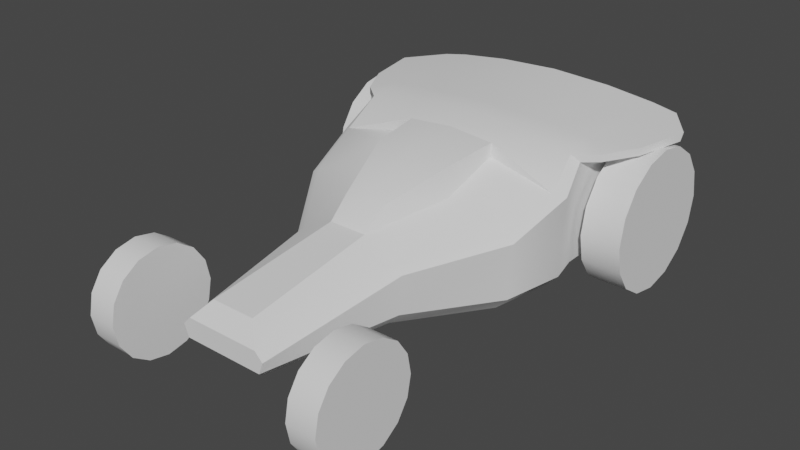 # Source: Cheetah.blend  (saved by Blender 2.92.15; exported with 4.5.12 LTS)
import bpy
from mathutils import Matrix  # noqa: F401  (used for matrix-valued properties, if any)

bpy.ops.wm.read_factory_settings(use_empty=True)
scene = bpy.context.scene
scene.name = 'Scene'

# ---- collections
col_collection = bpy.data.collections.new('Collection'); scene.collection.children.link(col_collection)

# ---- world
world_world = bpy.data.worlds.new('World'); scene.world = world_world
world_world.use_nodes = True; world_world.node_tree.nodes.clear()
_N = world_world.node_tree.nodes; _L = world_world.node_tree.links
n0 = _N.new('ShaderNodeOutputWorld'); n0.name = 'World Output'; n0.location = (300, 300)
n1 = _N.new('ShaderNodeBackground'); n1.name = 'Background'; n1.location = (10, 300)
n1.inputs[0].default_value = (0.05088, 0.05088, 0.05088, 1.0)
_L.new(n1.outputs[0], n0.inputs[0])
n0.is_active_output = True
world_world.color = (0.05088, 0.05088, 0.05088)
world_world.use_sun_shadow = False
world_world.sun_shadow_jitter_overblur = 0.0

# ---- meshes
me_cube_001 = bpy.data.meshes.new('Cube.001')
me_cube_001.from_pydata([(0.0, 1.5, -0.7976), (0.0, -1.5, -0.7265), (0.0, -1.5, -0.398), (0.0, -0.5977, -0.2779), (0.0, -0.5977, -0.7976), (0.0, 0.5682, 0.105), (0.0, 0.5682, -0.7976), (1.133, 1.539, -0.5078), (0.8627, 1.539, -0.5078), (0.6715, -1.083, -0.6445), (0.8709, -1.083, -0.6445), (0.6715, -1.11, -0.7811), (0.8709, -1.11, -0.7811), (0.6715, -1.188, -0.8969), (0.8709, -1.188, -0.8969), (0.6715, -1.304, -0.9743), (0.8709, -1.304, -0.9743), (0.6715, -1.44, -1.001), (0.8709, -1.44, -1.001), (0.6715, -1.577, -0.9743), (0.8709, -1.577, -0.9743), (0.6715, -1.693, -0.8969), (0.8709, -1.693, -0.8969), (0.6715, -1.77, -0.7811), (0.8709, -1.77, -0.7811), (0.6715, -1.797, -0.6445), (0.8709, -1.797, -0.6445), (0.6715, -1.77, -0.5079), (0.8709, -1.77, -0.5079), (0.6715, -1.693, -0.3921), (0.8709, -1.693, -0.3921), (0.6715, -1.577, -0.3147), (0.8709, -1.577, -0.3147), (0.6715, -1.44, -0.2875), (0.8709, -1.44, -0.2875), (0.6715, -1.304, -0.3147), (0.8709, -1.304, -0.3147), (0.6715, -1.188, -0.3921), (0.8709, -1.188, -0.3921), (0.6715, -1.11, -0.5079), (0.8709, -1.11, -0.5079), (0.8627, 1.502, -0.6931), (1.133, 1.502, -0.6931), (0.8627, 1.397, -0.8502), (1.133, 1.397, -0.8502), (0.8627, 1.24, -0.9551), (1.133, 1.24, -0.9551), (0.8627, 1.055, -0.992), (1.133, 1.055, -0.992), (0.8627, 0.8694, -0.9551), (1.133, 0.8694, -0.9551), (0.8627, 0.7123, -0.8502), (1.133, 0.7123, -0.8502), (0.8627, 0.6074, -0.6931), (1.133, 0.6074, -0.6931), (0.8627, 0.5705, -0.5078), (1.133, 0.5705, -0.5078), (0.8627, 0.6074, -0.3225), (1.133, 0.6074, -0.3225), (0.8627, 0.7123, -0.1654), (1.133, 0.7123, -0.1654), (0.8627, 0.8694, -0.06044), (1.133, 0.8694, -0.06044), (0.8627, 1.055, -0.02358), (1.133, 1.055, -0.02358), (0.8627, 1.24, -0.06044), (1.133, 1.24, -0.06044), (0.8627, 1.397, -0.1654), (1.133, 1.397, -0.1654), (0.8627, 1.502, -0.3225), (1.133, 1.502, -0.3225), (0.0, -0.05998, -0.7976), (0.3045, -1.59, -0.5651), (0.2515, -1.59, -0.5105), (0.7657, 1.547, 0.05238), (0.8181, 1.5, -0.0299), (0.4097, -0.5977, -0.4451), (0.3567, -0.5977, -0.3904), (0.772, 0.5289, 0.02159), (0.8187, 0.5682, -0.02985), (0.7901, -0.05998, -0.3364), (0.7348, -0.05998, -0.2991), (0.2051, -1.5, -0.7265), (0.2734, -1.59, -0.6451), (0.7979, 1.5, -0.7148), (0.7181, 1.5, -0.7976), (0.3103, -0.5977, -0.7976), (0.3858, -0.5977, -0.7151), (0.7986, 0.5682, -0.7148), (0.7187, 0.5682, -0.7976), (0.7657, -0.05998, -0.7149), (0.6879, -0.05998, -0.7976), (0.1297, -0.5977, -0.2779), (0.1498, -1.5, -0.398), (0.4211, 1.547, 0.09268), (0.4215, 0.5682, 0.07583), (0.3175, -0.05998, -0.1867), (0.0, 0.3616, 0.01506), (0.0, 0.3655, -0.7976), (0.8041, 0.3097, -0.1501), (0.8679, 0.3655, -0.1735), (0.7672, 0.3655, -0.7976), (0.8464, 0.3655, -0.7148), (0.3177, 0.3573, -0.0607), (0.0, -0.05075, -0.3865), (-4.797e-10, -0.5885, -0.3106), (0.0, 0.3638, -0.02148), (0.1297, -0.5885, -0.3106), (0.3527, -0.05075, -0.3865), (0.305, 0.3573, -0.09097), (0.0, -0.4565, -0.1314), (0.1365, -0.4565, -0.1547), (0.2845, 0.01382, -0.00388), (0.0, 0.3616, 0.05557), (0.3121, 0.3652, 0.02642), (0.0, 0.0286, 0.02796), (0.0, -1.59, -0.5651), (0.0, -1.59, -0.5105), (0.0, -1.59, -0.6451), (0.0, 1.547, 0.07569), (0.0, 1.5, -0.0299), (0.0, 1.5, -0.7148), (0.0, 1.547, 0.1122), (0.9391, 1.5, -0.0299), (0.9391, 1.547, 0.0202), (0.9138, 0.6493, 0.0202), (0.9138, 0.6493, -0.02985), (0.0, 0.7493, 0.1064), (0.0, 0.7493, -0.7976), (0.7662, 0.7585, 0.05238), (0.8186, 0.7493, -0.02986), (0.7186, 0.7493, -0.7976), (0.7985, 0.7493, -0.7148), (0.4214, 0.7585, 0.07911), (1.046, 0.894, 0.0202), (1.046, 0.8849, -0.02986), (0.8183, 1.245, -0.02989), (0.7183, 1.245, -0.7976), (1.127, 1.245, -0.02989), (0.0, 1.245, 0.1102), (0.0, 1.245, -0.7976), (0.7658, 1.279, 0.05238), (0.7981, 1.245, -0.7148), (0.4212, 1.279, 0.08807), (1.127, 1.279, 0.0202)], [], [(91, 86, 4, 71), (128, 131, 89, 6), (87, 76, 72, 83), (133, 127, 5, 95), (98, 101, 91, 71), (80, 76, 87, 90), (81, 77, 76, 80), (132, 130, 79, 88), (75, 84, 121, 120), (42, 7, 70, 68, 66, 64, 62, 60, 58, 56, 54, 52, 50, 48, 46, 44), (9, 10, 12, 11), (65, 66, 68, 67), (11, 12, 14, 13), (63, 64, 66, 65), (13, 14, 16, 15), (61, 62, 64, 63), (15, 16, 18, 17), (99, 81, 80, 100), (59, 60, 62, 61), (17, 18, 20, 19), (57, 58, 60, 59), (19, 20, 22, 21), (55, 56, 58, 57), (21, 22, 24, 23), (53, 54, 56, 55), (23, 24, 26, 25), (51, 52, 54, 53), (25, 26, 28, 27), (49, 50, 52, 51), (27, 28, 30, 29), (47, 48, 50, 49), (29, 30, 32, 31), (45, 46, 48, 47), (31, 32, 34, 33), (8, 41, 43, 45, 47, 49, 51, 53, 55, 57, 59, 61, 63, 65, 67, 69), (43, 44, 46, 45), (33, 34, 36, 35), (69, 70, 7, 8), (41, 42, 44, 43), (35, 36, 38, 37), (12, 10, 40, 38, 36, 34, 32, 30, 28, 26, 24, 22, 20, 18, 16, 14), (8, 7, 42, 41), (37, 38, 40, 39), (67, 68, 70, 69), (39, 40, 10, 9), (9, 11, 13, 15, 17, 19, 21, 23, 25, 27, 29, 31, 33, 35, 37, 39), (77, 73, 72, 76), (96, 92, 77, 81), (78, 79, 126, 125), (103, 96, 81, 99), (92, 3, 2, 93), (102, 100, 80, 90), (137, 85, 84, 142), (82, 86, 87, 83), (101, 89, 88, 102), (86, 91, 90, 87), (4, 86, 82, 1), (77, 92, 93, 73), (103, 109, 106, 97), (92, 107, 108, 96), (129, 133, 95, 78), (91, 101, 102, 90), (88, 79, 100, 102), (78, 99, 100, 79), (6, 89, 101, 98), (106, 109, 108, 104), (104, 108, 107, 105), (3, 105, 107, 92), (96, 108, 109, 103), (96, 112, 111, 92), (92, 111, 110, 3), (103, 97, 113, 114), (103, 114, 112, 96), (115, 112, 114, 113), (110, 111, 112, 115), (95, 5, 113, 114), (78, 95, 114), (103, 99, 114), (99, 78, 114), (83, 72, 116, 118), (72, 73, 117, 116), (73, 93, 2, 117), (83, 118, 1, 82), (74, 75, 120, 119), (84, 85, 0, 121), (94, 74, 119, 122), (134, 125, 126, 135), (75, 74, 124, 123), (136, 75, 123, 138), (129, 78, 125, 134), (141, 129, 134, 144), (79, 130, 135, 126), (144, 134, 135, 138), (141, 143, 133, 129), (89, 131, 132, 88), (142, 136, 130, 132), (143, 139, 127, 133), (140, 137, 131, 128), (0, 85, 137, 140), (84, 75, 136, 142), (74, 94, 143, 141), (124, 144, 138, 123), (74, 141, 144, 124), (130, 136, 138, 135), (131, 137, 142, 132), (122, 139, 143, 94)])
me_cube_001.polygons.foreach_set('use_smooth', [True] * 106)
_uv = me_cube_001.uv_layers.new(name='UVMap')
_uv.uv.foreach_set('vector', [0.3601, 0.6259, 0.356, 0.6748, 0.25, 0.6748, 0.25, 0.6259, 0.25, 0.5294, 0.3639, 0.5294, 0.3639, 0.5365, 0.25, 0.5365, 0.4191, 0.6748, 0.6086, 0.6748, 0.585, 0.7582, 0.4444, 0.7527, 0.6836, 0.5294, 0.75, 0.5294, 0.75, 0.5365, 0.6836, 0.5365, 0.25, 0.5653, 0.3626, 0.5653, 0.3601, 0.6259, 0.25, 0.6259, 0.6339, 0.6157, 0.6086, 0.6748, 0.4191, 0.6748, 0.4101, 0.6302, 0.65, 0.6107, 0.6482, 0.6748, 0.6086, 0.6748, 0.6339, 0.6157, 0.4004, 0.5293, 0.6159, 0.5286, 0.6166, 0.5365, 0.4005, 0.5365, 0.6127, 0.4961, 0.4, 0.4996, 0.4, 0.4996, 0.6127, 0.4961, 0.3418, 0.4717, 0.25, 0.49, 0.1582, 0.4717, 0.08029, 0.4197, 0.02827, 0.3418, 0.01, 0.25, 0.02827, 0.1582, 0.08029, 0.08029, 0.1582, 0.02827, 0.25, 0.01, 0.3418, 0.02827, 0.4197, 0.08029, 0.4717, 0.1582, 0.49, 0.25, 0.4717, 0.3418, 0.4197, 0.4197, 1.0, 0.5, 1.0, 1.0, 0.9375, 1.0, 0.9375, 0.5, 0.1875, 0.5, 0.1875, 1.0, 0.125, 1.0, 0.125, 0.5, 0.9375, 0.5, 0.9375, 1.0, 0.875, 1.0, 0.875, 0.5, 0.25, 0.5, 0.25, 1.0, 0.1875, 1.0, 0.1875, 0.5, 0.875, 0.5, 0.875, 1.0, 0.8125, 1.0, 0.8125, 0.5, 0.3125, 0.5, 0.3125, 1.0, 0.25, 1.0, 0.25, 0.5, 0.8125, 0.5, 0.8125, 1.0, 0.75, 1.0, 0.75, 0.5, 0.6436, 0.5674, 0.65, 0.6107, 0.6567, 0.6223, 0.6296, 0.5642, 0.375, 0.5, 0.375, 1.0, 0.3125, 1.0, 0.3125, 0.5, 0.75, 0.5, 0.75, 1.0, 0.6875, 1.0, 0.6875, 0.5, 0.4375, 0.5, 0.4375, 1.0, 0.375, 1.0, 0.375, 0.5, 0.6875, 0.5, 0.6875, 1.0, 0.625, 1.0, 0.625, 0.5, 0.5, 0.5, 0.5, 1.0, 0.4375, 1.0, 0.4375, 0.5, 0.625, 0.5, 0.625, 1.0, 0.5625, 1.0, 0.5625, 0.5, 0.5625, 0.5, 0.5625, 1.0, 0.5, 1.0, 0.5, 0.5, 0.5625, 0.5, 0.5625, 1.0, 0.5, 1.0, 0.5, 0.5, 0.625, 0.5, 0.625, 1.0, 0.5625, 1.0, 0.5625, 0.5, 0.5, 0.5, 0.5, 1.0, 0.4375, 1.0, 0.4375, 0.5, 0.6875, 0.5, 0.6875, 1.0, 0.625, 1.0, 0.625, 0.5, 0.4375, 0.5, 0.4375, 1.0, 0.375, 1.0, 0.375, 0.5, 0.75, 0.5, 0.75, 1.0, 0.6875, 1.0, 0.6875, 0.5, 0.375, 0.5, 0.375, 1.0, 0.3125, 1.0, 0.3125, 0.5, 0.8125, 0.5, 0.8125, 1.0, 0.75, 1.0, 0.75, 0.5, 0.3125, 0.5, 0.3125, 1.0, 0.25, 1.0, 0.25, 0.5, 0.75, 0.49, 0.8418, 0.4717, 0.9197, 0.4197, 0.9717, 0.3418, 0.99, 0.25, 0.9717, 0.1582, 0.9197, 0.08029, 0.8418, 0.02827, 0.75, 0.01, 0.6582, 0.02827, 0.5803, 0.08029, 0.5283, 0.1582, 0.51, 0.25, 0.5283, 0.3418, 0.5803, 0.4197, 0.6582, 0.4717, 0.875, 0.5, 0.875, 1.0, 0.8125, 1.0, 0.8125, 0.5, 0.25, 0.5, 0.25, 1.0, 0.1875, 1.0, 0.1875, 0.5, 0.0625, 0.5, 0.0625, 1.0, 0.0, 1.0, 0.0, 0.5, 0.9375, 0.5, 0.9375, 1.0, 0.875, 1.0, 0.875, 0.5, 0.1875, 0.5, 0.1875, 1.0, 0.125, 1.0, 0.125, 0.5, 0.3418, 0.4717, 0.25, 0.49, 0.1582, 0.4717, 0.08029, 0.4197, 0.02827, 0.3418, 0.01, 0.25, 0.02827, 0.1582, 0.08029, 0.08029, 0.1582, 0.02827, 0.25, 0.01, 0.3418, 0.02827, 0.4197, 0.08029, 0.4717, 0.1582, 0.49, 0.25, 0.4717, 0.3418, 0.4197, 0.4197, 1.0, 0.5, 1.0, 1.0, 0.9375, 1.0, 0.9375, 0.5, 0.125, 0.5, 0.125, 1.0, 0.0625, 1.0, 0.0625, 0.5, 0.125, 0.5, 0.125, 1.0, 0.0625, 1.0, 0.0625, 0.5, 0.0625, 0.5, 0.0625, 1.0, 0.0, 1.0, 0.0, 0.5, 0.75, 0.49, 0.8418, 0.4717, 0.9197, 0.4197, 0.9717, 0.3418, 0.99, 0.25, 0.9717, 0.1582, 0.9197, 0.08029, 0.8418, 0.02827, 0.75, 0.01, 0.6582, 0.02827, 0.5803, 0.08029, 0.5283, 0.1582, 0.51, 0.25, 0.5283, 0.3418, 0.5803, 0.4197, 0.6582, 0.4717, 0.6482, 0.6748, 0.6528, 0.75, 0.585, 0.7582, 0.6086, 0.6748, 0.6905, 0.6064, 0.6894, 0.6748, 0.6482, 0.6748, 0.65, 0.6107, 0.6392, 0.5412, 0.6166, 0.5365, 0.6166, 0.5365, 0.6385, 0.5365, 0.7119, 0.5815, 0.6905, 0.6064, 0.65, 0.6107, 0.6436, 0.5674, 0.6894, 0.6748, 0.75, 0.6748, 0.75, 0.75, 0.6921, 0.75, 0.4065, 0.5651, 0.6296, 0.5642, 0.6567, 0.6223, 0.4191, 0.6253, 0.3639, 0.51, 0.3639, 0.5, 0.4, 0.4996, 0.4001, 0.5097, 0.3522, 0.75, 0.356, 0.6748, 0.4191, 0.6748, 0.4444, 0.7527, 0.3626, 0.5653, 0.3639, 0.5365, 0.4005, 0.5365, 0.4065, 0.5651, 0.356, 0.6748, 0.3601, 0.6259, 0.4101, 0.6302, 0.4191, 0.6748, 0.25, 0.6748, 0.356, 0.6748, 0.3522, 0.75, 0.25, 0.75, 0.6482, 0.6748, 0.6894, 0.6748, 0.6921, 0.75, 0.6528, 0.75, 0.7119, 0.5815, 0.6987, 0.5587, 0.75, 0.551, 0.75, 0.5495, 0.6894, 0.6748, 0.6894, 0.6748, 0.6905, 0.6064, 0.6905, 0.6064, 0.6385, 0.5294, 0.6836, 0.5294, 0.6836, 0.5365, 0.6392, 0.5412, 0.3601, 0.6259, 0.3626, 0.5653, 0.4065, 0.5651, 0.4191, 0.6253, 0.4005, 0.5365, 0.6166, 0.5365, 0.6296, 0.5642, 0.4065, 0.5651, 0.6392, 0.5412, 0.6436, 0.5674, 0.6296, 0.5642, 0.6166, 0.5365, 0.25, 0.5365, 0.3639, 0.5365, 0.3626, 0.5653, 0.25, 0.5653, 0.75, 0.551, 0.6987, 0.5587, 0.6905, 0.6064, 0.75, 0.6002, 0.75, 0.6002, 0.6905, 0.6064, 0.6894, 0.6748, 0.75, 0.6748, 0.75, 0.6748, 0.75, 0.6748, 0.6894, 0.6748, 0.6894, 0.6748, 0.6905, 0.6064, 0.6905, 0.6064, 0.6987, 0.5587, 0.7119, 0.5815, 0.6905, 0.6064, 0.6929, 0.5921, 0.6894, 0.6748, 0.6894, 0.6748, 0.6894, 0.6748, 0.6894, 0.6748, 0.75, 0.6748, 0.75, 0.6748, 0.7119, 0.5815, 0.75, 0.5495, 0.75, 0.5495, 0.7468, 0.5985, 0.7119, 0.5815, 0.7468, 0.5985, 0.6929, 0.5921, 0.6905, 0.6064, 0.2244, 0.1644, 0.6929, 0.5921, 0.7468, 0.5985, 0.75, 0.5495, 0.75, 0.6748, 0.6894, 0.6748, 0.6929, 0.5921, 0.2244, 0.1644, 0.6836, 0.5365, 0.75, 0.5365, 0.75, 0.5495, 0.7468, 0.5985, 0.6392, 0.5412, 0.6836, 0.5365, 0.7468, 0.5985, 0.7119, 0.5815, 0.6436, 0.5674, 0.7468, 0.5985, 0.6436, 0.5674, 0.6392, 0.5412, 0.7468, 0.5985, 0.4444, 0.7527, 0.585, 0.7582, 0.585, 0.7582, 0.4444, 0.7527, 0.585, 0.7582, 0.6528, 0.75, 0.6528, 0.75, 0.585, 0.7582, 0.6528, 0.75, 0.6921, 0.75, 0.75, 0.75, 0.6528, 0.75, 0.4444, 0.7527, 0.4444, 0.7527, 0.25, 0.75, 0.3522, 0.75, 0.6385, 0.5, 0.6127, 0.4961, 0.6127, 0.4961, 0.6385, 0.5, 0.4, 0.4996, 0.3639, 0.5, 0.25, 0.5, 0.4, 0.4996, 0.6836, 0.5, 0.6385, 0.5, 0.6385, 0.5, 0.0, 0.0, 0.6385, 0.5294, 0.6385, 0.5365, 0.6166, 0.5365, 0.6159, 0.5286, 0.6127, 0.4961, 0.6385, 0.5, 0.6385, 0.5, 0.6127, 0.4961, 0.6138, 0.5071, 0.6127, 0.4961, 0.6127, 0.4961, 0.6138, 0.5071, 0.6385, 0.5294, 0.6392, 0.5412, 0.6385, 0.5365, 0.6385, 0.5294, 0.6385, 0.51, 0.6385, 0.5294, 0.6385, 0.5294, 0.6385, 0.51, 0.6166, 0.5365, 0.6159, 0.5286, 0.6159, 0.5286, 0.6166, 0.5365, 0.6385, 0.51, 0.6385, 0.5294, 0.6159, 0.5286, 0.6138, 0.5071, 0.6385, 0.51, 0.6836, 0.51, 0.6836, 0.5294, 0.6385, 0.5294, 0.3639, 0.5365, 0.3639, 0.5294, 0.4004, 0.5293, 0.4005, 0.5365, 0.4001, 0.5097, 0.6138, 0.5071, 0.6159, 0.5286, 0.4004, 0.5293, 0.6836, 0.51, 0.75, 0.51, 0.75, 0.5294, 0.6836, 0.5294, 0.25, 0.51, 0.3639, 0.51, 0.3639, 0.5294, 0.25, 0.5294, 0.25, 0.5, 0.3639, 0.5, 0.3639, 0.51, 0.25, 0.51, 0.4, 0.4996, 0.6127, 0.4961, 0.6138, 0.5071, 0.4001, 0.5097, 0.6385, 0.5, 0.6836, 0.5, 0.6836, 0.51, 0.6385, 0.51, 0.6385, 0.5, 0.6385, 0.51, 0.6138, 0.5071, 0.6127, 0.4961, 0.6385, 0.5, 0.6385, 0.51, 0.6385, 0.51, 0.6385, 0.5, 0.6159, 0.5286, 0.6138, 0.5071, 0.6138, 0.5071, 0.6159, 0.5286, 0.3639, 0.5294, 0.3639, 0.51, 0.4001, 0.5097, 0.4004, 0.5293, 0.0, 0.0, 0.75, 0.51, 0.6836, 0.51, 0.6836, 0.5])
me_cube_001.use_remesh_fix_poles = True
me_cube_001.use_remesh_preserve_attributes = False
me_cube_001.use_mirror_vertex_groups = False
me_cube_001.update()

# ---- objects
ob_cube = bpy.data.objects.new('Cube', me_cube_001)

# ---- transforms, parenting, visibility, modifiers, constraints
ob_cube.location = (0.0, 0.0, 1.0)
ob_cube.lineart.crease_threshold = 0.0
_m = ob_cube.modifiers.new('Mirror', 'MIRROR')
_m.use_clip = True
_m = ob_cube.modifiers.new('EdgeSplit', 'EDGE_SPLIT')

# ---- collection membership
col_collection.objects.link(ob_cube)

# ---- scene / render settings (as saved in the file)
scene.frame_start = 1; scene.frame_end = 250; scene.frame_set(1)
scene.render.engine = 'BLENDER_EEVEE_NEXT'
scene.cycles.use_denoising = False
scene.cycles.samples = 128
scene.cycles.sampling_pattern = 'TABULATED_SOBOL'
scene.cycles.use_adaptive_sampling = False
scene.cycles.use_light_tree = False
scene.view_settings.view_transform = 'Filmic'
bpy.context.view_layer.update()

# ---- added for rendering (the .blend has no active camera and no usable light): camera, sun
cam_auto = bpy.data.cameras.new('AutoCamera')
cam_auto.lens = 50.0
cam_auto.sensor_width = 36.0
cam_auto.clip_end = 1000.0
ob_auto_camera = bpy.data.objects.new('AutoCamera', cam_auto)
scene.collection.objects.link(ob_auto_camera)
ob_auto_camera.location = (3.87719, -4.77781, 3.65713)
ob_auto_camera.rotation_euler = (1.09748, -7.21219e-08, 0.694738)
scene.camera = ob_auto_camera
light_auto_sun = bpy.data.lights.new('AutoSun', 'SUN')
light_auto_sun.energy = 3.0
light_auto_sun.angle = 0.0523599
ob_auto_sun = bpy.data.objects.new('AutoSun', light_auto_sun)
scene.collection.objects.link(ob_auto_sun)
ob_auto_sun.rotation_euler = (0.872665, 0.174533, 0.523599)
bpy.context.view_layer.update()

